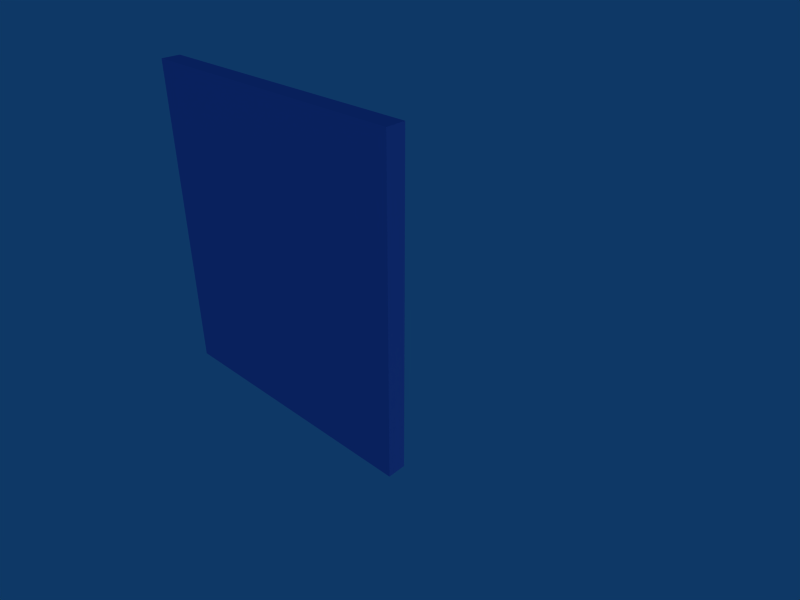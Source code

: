# Source: canvas_01.blend  (saved by Blender 2.49.2; exported with 4.5.12 LTS)
import bpy
from mathutils import Matrix  # noqa: F401  (used for matrix-valued properties, if any)

bpy.ops.wm.read_factory_settings(use_empty=True)
scene = bpy.context.scene
scene.name = 'Scene'

# ---- collections
col_collection_1 = bpy.data.collections.new('Collection 1'); scene.collection.children.link(col_collection_1)

# ---- materials (node trees are filled in below, after node groups)
mat_material_001 = bpy.data.materials.new('Material.001')
mat_material_001.alpha_threshold = 0.0
mat_material_001.preview_render_type = 'CUBE'
mat_material_001.diffuse_color = (0.4563, 0.5406, 0.8726, 1.0)
mat_material_001.roughness = 0.5
mat_material_001.specular_intensity = 0.0
mat_material_001.line_color = (0.0, 0.0, 0.0, 1.0)

# ---- material node trees

# ---- world
world_world = bpy.data.worlds.new('World'); scene.world = world_world
world_world.color = (0.05656, 0.2208, 0.4)
world_world.use_sun_shadow = False
world_world.sun_shadow_jitter_overblur = 0.0
world_world.cycles.sampling_method = 'MANUAL'
world_world.cycles.sample_map_resolution = 256

# ---- cameras
cam_camera = bpy.data.cameras.new('Camera')
cam_camera.passepartout_alpha = 0.2
cam_camera.clip_end = 100.0
cam_camera.lens = 35.0
cam_camera.ortho_scale = 7.314
cam_camera.show_passepartout = False
cam_camera.show_safe_areas = True
cam_camera.dof.focus_distance = 0.0
cam_camera.dof.aperture_fstop = 128.0

# ---- lights
light_spot_002 = bpy.data.lights.new('Spot.002', 'POINT')
light_spot_002.transmission_factor = 0.0
light_spot_002.cutoff_distance = 30.0
light_spot_002.use_shadow = False
light_spot_002.energy = 100.0
light_spot_002.shadow_buffer_clip_start = 1.001
light_spot_002.shadow_soft_size = 1.0
light_spot_002.shadow_maximum_resolution = 0.006
light_spot_002.use_absolute_resolution = True
light_spot_002.cycles.use_multiple_importance_sampling = False
light_spot_001 = bpy.data.lights.new('Spot.001', 'POINT')
light_spot_001.transmission_factor = 0.0
light_spot_001.cutoff_distance = 30.0
light_spot_001.use_shadow = False
light_spot_001.energy = 100.0
light_spot_001.shadow_buffer_clip_start = 1.001
light_spot_001.shadow_soft_size = 1.0
light_spot_001.shadow_maximum_resolution = 0.006
light_spot_001.use_absolute_resolution = True
light_spot_001.cycles.use_multiple_importance_sampling = False
light_spot = bpy.data.lights.new('Spot', 'POINT')
light_spot.transmission_factor = 0.0
light_spot.cutoff_distance = 30.0
light_spot.use_shadow = False
light_spot.energy = 100.0
light_spot.shadow_buffer_clip_start = 1.001
light_spot.shadow_soft_size = 1.0
light_spot.shadow_maximum_resolution = 0.006
light_spot.use_absolute_resolution = True
light_spot.cycles.use_multiple_importance_sampling = False

# ---- meshes
me_cube = bpy.data.meshes.new('Cube')
me_cube.from_pydata([(0.9453, 0.07555, -0.9563), (0.9453, -0.04282, -0.9563), (-0.8133, -0.04282, -0.9563), (-0.8133, 0.07555, -0.9563), (0.9453, 0.07555, 1.044), (0.9453, -0.04282, 1.044), (-0.8133, -0.04282, 1.044), (-0.8133, 0.07555, 1.044), (-0.8133, -0.04282, -0.9563), (-0.8133, -0.04282, 1.044), (0.9453, -0.04282, -0.9563), (0.9453, -0.04282, 1.044)], [], [(0, 1, 2, 3), (4, 7, 6, 5), (0, 4, 5, 1), (2, 6, 7, 3), (4, 0, 3, 7), (6, 2, 8, 9), (1, 5, 11, 10), (5, 6, 9, 11), (2, 1, 10, 8), (10, 11, 9, 8)])
_uv = me_cube.uv_layers.new(name='UVTex')
_uv.uv.foreach_set('vector', [0.7558, 0.7249, 0.7558, 0.7024, 0.4213, 0.7024, 0.4213, 0.7249, 0.7558, 0.7249, 0.4213, 0.7249, 0.4213, 0.7024, 0.7558, 0.7024, 0.6005, 0.5612, 0.6005, 0.9295, 0.5787, 0.9295, 0.5787, 0.5612, 0.5787, 0.5612, 0.5787, 0.9295, 0.6005, 0.9295, 0.6005, 0.5612, 0.7544, 0.9248, 0.7544, 0.5643, 0.4227, 0.5643, 0.4227, 0.9255, 0.3725, 0.5974, 0.382, 0.9778, 0.004682, 0.9914, 0.01673, 0.5985, 0.3725, 0.5974, 0.382, 0.9778, 0.004682, 0.9914, 0.01673, 0.5985, 0.3725, 0.5974, 0.382, 0.9778, 0.004682, 0.9914, 0.01673, 0.5985, 0.3725, 0.5974, 0.382, 0.9778, 0.004682, 0.9914, 0.01673, 0.5985, 0.3725, 0.5974, 0.382, 0.9778, 0.004682, 0.9914, 0.01673, 0.5985])
me_cube.materials.append(mat_material_001)
me_cube.use_remesh_preserve_volume = False
me_cube.use_remesh_preserve_attributes = False
me_cube.use_mirror_vertex_groups = False
me_cube.update()

# ---- objects
ob_lamp_002 = bpy.data.objects.new('Lamp.002', light_spot_002)
ob_lamp_001 = bpy.data.objects.new('Lamp.001', light_spot_001)
ob_cube = bpy.data.objects.new('Cube', me_cube)
ob_lamp = bpy.data.objects.new('Lamp', light_spot)
ob_camera = bpy.data.objects.new('Camera', cam_camera)

# ---- transforms, parenting, visibility, modifiers, constraints
ob_lamp_002.location = (9.207, -9.058, 5.904)
ob_lamp_002.rotation_euler = (0.6503, 0.05522, 1.866)
ob_lamp_002.lock_rotations_4d = False
ob_lamp_002.empty_display_type = 'ARROWS'
ob_lamp_002.color = (0.0, 0.0, 0.0, 0.0)
ob_lamp_002.lineart.crease_threshold = 0.0
ob_lamp_001.location = (8.218, 0.7356, -1.963)
ob_lamp_001.rotation_euler = (0.6503, 0.05522, 1.866)
ob_lamp_001.lock_rotations_4d = False
ob_lamp_001.empty_display_type = 'ARROWS'
ob_lamp_001.color = (0.0, 0.0, 0.0, 0.0)
ob_lamp_001.lineart.crease_threshold = 0.0
ob_cube.location = (0.0, 0.0, 0.0)
ob_cube.lock_rotations_4d = False
ob_cube.empty_display_type = 'ARROWS'
ob_cube.lineart.crease_threshold = 0.0
ob_lamp.location = (-6.886, -9.058, 5.904)
ob_lamp.rotation_euler = (0.6503, 0.05522, 1.866)
ob_lamp.lock_rotations_4d = False
ob_lamp.empty_display_type = 'ARROWS'
ob_lamp.color = (0.0, 0.0, 0.0, 0.0)
ob_lamp.lineart.crease_threshold = 0.0
ob_camera.location = (3.207, -2.345, 2.099)
ob_camera.rotation_euler = (1.036, 1.04e-05, 0.7584)
ob_camera.lock_rotations_4d = False
ob_camera.empty_display_type = 'ARROWS'
ob_camera.color = (0.0, 0.0, 0.0, 0.0)
ob_camera.display_type = 'WIRE'
ob_camera.lineart.crease_threshold = 0.0

# ---- collection membership
col_collection_1.objects.link(ob_lamp_002)
col_collection_1.objects.link(ob_lamp_001)
col_collection_1.objects.link(ob_cube)
col_collection_1.objects.link(ob_lamp)
col_collection_1.objects.link(ob_camera)

# ---- scene / render settings (as saved in the file)
scene.camera = ob_camera
scene.frame_start = 1; scene.frame_end = 250; scene.frame_set(1)
scene.render.engine = 'BLENDER_EEVEE_NEXT'
scene.render.image_settings.file_format = 'JPEG'
scene.render.image_settings.color_mode = 'RGB'
scene.render.image_settings.compression = 90
scene.render.resolution_x = 800
scene.render.resolution_y = 600
scene.render.pixel_aspect_x = 100.0
scene.render.pixel_aspect_y = 100.0
scene.render.fps = 25
scene.render.dither_intensity = 0.0
scene.render.use_compositing = False
scene.render.use_sequencer = False
scene.render.bake_margin = 2
scene.render.bake_bias = 0.0
scene.render.use_stamp_time = False
scene.render.use_stamp_date = False
scene.render.use_stamp_frame = False
scene.render.use_stamp_camera = False
scene.render.use_stamp_scene = False
scene.render.use_stamp_filename = False
scene.render.use_stamp_render_time = False
scene.render.stamp_font_size = 0
scene.cycles.use_denoising = False
scene.cycles.samples = 10
scene.cycles.sampling_pattern = 'TABULATED_SOBOL'
scene.cycles.light_sampling_threshold = 0.0
scene.cycles.use_adaptive_sampling = False
scene.cycles.use_light_tree = False
scene.cycles.blur_glossy = 0.0
scene.cycles.volume_bounces = 1
scene.cycles.pixel_filter_type = 'GAUSSIAN'
scene.cycles.sample_clamp_indirect = 0.0
scene.view_settings.view_transform = 'Raw'
bpy.context.view_layer.update()
